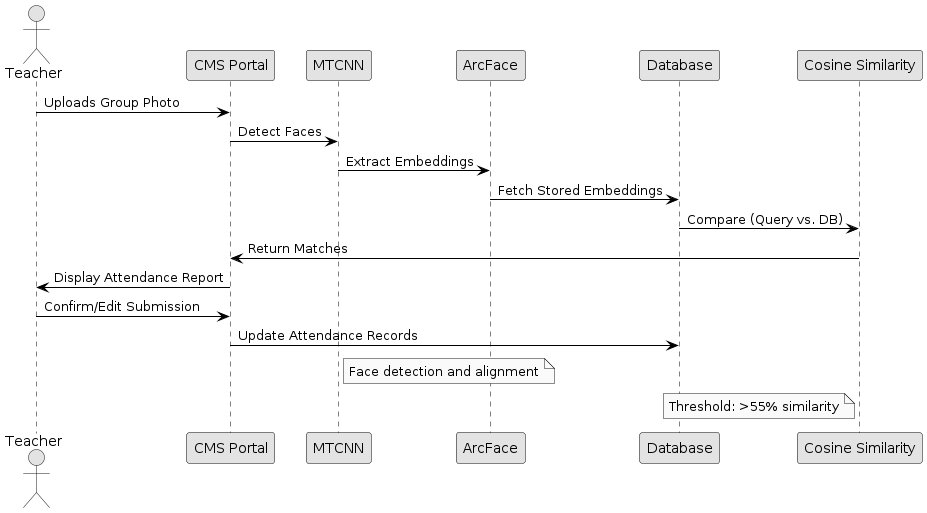

The diagram above was rendered by PlantUML. Its source (embedded in the PNG):
@startuml
skinparam monochrome true
skinparam sequence {
  ArrowColor Black
  LifeLineBorderColor Black
  ParticipantBorderColor Black
}

actor Teacher as T
participant "CMS Portal" as CMS
participant "MTCNN" as M
participant "ArcFace" as A
participant "Database" as DB
participant "Cosine Similarity" as CS

T -> CMS: Uploads Group Photo
CMS -> M: Detect Faces
M -> A: Extract Embeddings
A -> DB: Fetch Stored Embeddings
DB -> CS: Compare (Query vs. DB)
CS -> CMS: Return Matches
CMS -> T: Display Attendance Report
T -> CMS: Confirm/Edit Submission
CMS -> DB: Update Attendance Records

note right of M: Face detection and alignment
note left of CS: Threshold: >55% similarity
@enduml